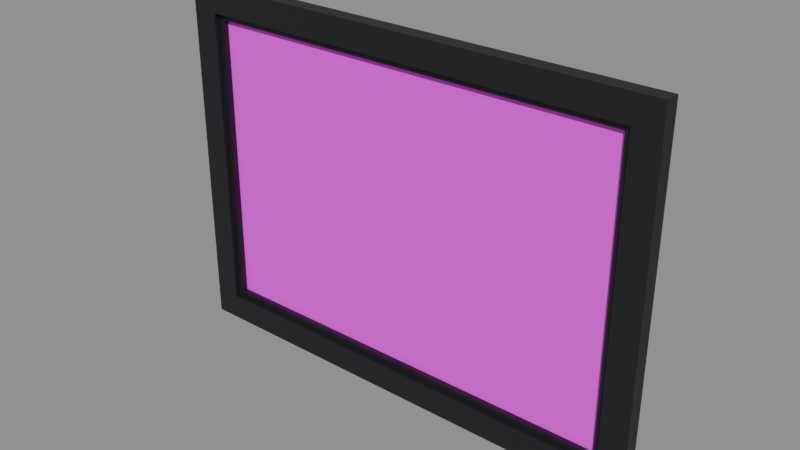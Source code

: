 # Source: Painting_Graveyard.blend  (saved by Blender 5.2.44; exported with 4.5.12 LTS)
import bpy
from mathutils import Matrix  # noqa: F401  (used for matrix-valued properties, if any)

bpy.ops.wm.read_factory_settings(use_empty=True)
scene = bpy.context.scene
scene.name = 'Scene'

# ---- images (referenced by path relative to the original .blend; pixels are not part of the script)
import os
ASSET_DIR = os.environ.get("B2B_ASSET_DIR", "")  # directory of the original .blend (textures are referenced by path, not embedded)
HERE = os.path.dirname(os.path.abspath(__file__))  # packed textures are extracted next to this script under _unpacked/

def load_image(name, relpath, width, height, colorspace="sRGB"):
    """Load a texture the original file referenced (path relative to the .blend, or extracted next to this script)."""
    p = next((c for c in (os.path.join(HERE, relpath), os.path.join(ASSET_DIR, relpath)) if relpath and os.path.exists(c)), "")
    if p:
        img = bpy.data.images.load(p, check_existing=True)
        img.name = name
    else:  # same state as the original file: an image datablock whose file is absent (Cycles renders it pink)
        img = bpy.data.images.new(name, width, height)
        img.source = "FILE"
        img.filepath = "//" + (relpath or name)
    img.colorspace_settings.name = colorspace
    return img
img_paintings_haunted_png = load_image('Paintings Haunted.png', 'Paintings Haunted.png', 1024, 1024, 'sRGB')
img_ts___wood_plank___albedo_png = load_image('TS - Wood plank - Albedo.png', 'TS - Wood plank - Albedo.png', 1024, 1024, 'sRGB')

# ---- materials (node trees are filled in below, after node groups)
mat_mat_paintinghaunted = bpy.data.materials.new('MAT_PaintingHaunted')
mat_mat_woodplank = bpy.data.materials.new('MAT_WoodPlank')
mat_mat_iron = bpy.data.materials.new('MAT_Iron')

# ---- material node trees
mat_mat_paintinghaunted.use_nodes = True; mat_mat_paintinghaunted.node_tree.nodes.clear()
_N = mat_mat_paintinghaunted.node_tree.nodes; _L = mat_mat_paintinghaunted.node_tree.links
n0 = _N.new('ShaderNodeBsdfPrincipled'); n0.name = 'Principled BSDF'; n0.location = (-200, 100)
n0.inputs[2].default_value = 0.8
n0.inputs[10].default_value = 0.005
n1 = _N.new('ShaderNodeOutputMaterial'); n1.name = 'Material Output'; n1.location = (200, 100)
n2 = _N.new('ShaderNodeTexImage'); n2.name = 'Image Texture'; n2.location = (0, 0)
n2.image = img_paintings_haunted_png
_L.new(n0.outputs[0], n1.inputs[0])
_L.new(n2.outputs[0], n0.inputs[0])
n1.is_active_output = True
mat_mat_woodplank.use_nodes = True; mat_mat_woodplank.node_tree.nodes.clear()
_N = mat_mat_woodplank.node_tree.nodes; _L = mat_mat_woodplank.node_tree.links
n0 = _N.new('ShaderNodeBsdfPrincipled'); n0.name = 'Principled BSDF'; n0.location = (-200, 100)
n0.inputs[2].default_value = 0.831
n0.inputs[10].default_value = 0.005
n1 = _N.new('ShaderNodeOutputMaterial'); n1.name = 'Material Output'; n1.location = (200, 100)
n2 = _N.new('ShaderNodeTexImage'); n2.name = 'Image Texture'; n2.location = (-490, 80)
n2.image = img_ts___wood_plank___albedo_png
_L.new(n0.outputs[0], n1.inputs[0])
_L.new(n2.outputs[0], n0.inputs[0])
n1.is_active_output = True
mat_mat_iron.use_nodes = True; mat_mat_iron.node_tree.nodes.clear()
_N = mat_mat_iron.node_tree.nodes; _L = mat_mat_iron.node_tree.links
n0 = _N.new('ShaderNodeBsdfPrincipled'); n0.name = 'Principled BSDF'; n0.location = (-200, 100)
n0.inputs[0].default_value = (0.03, 0.032, 0.035, 1.0)
n0.inputs[1].default_value = 0.6
n0.inputs[10].default_value = 0.005
n1 = _N.new('ShaderNodeOutputMaterial'); n1.name = 'Material Output'; n1.location = (200, 100)
_L.new(n0.outputs[0], n1.inputs[0])
n1.is_active_output = True

# ---- meshes
me_paintinghaunted = bpy.data.meshes.new('PaintingHaunted')
me_paintinghaunted.from_pydata([(-0.75, -0.018, -0.525), (0.75, -0.018, -0.525), (0.75, -0.018, 0.525), (-0.75, -0.018, 0.525)], [], [(0, 1, 2, 3)])
_uv = me_paintinghaunted.uv_layers.new(name='UVMap')
_uv.uv.foreach_set('vector', [0.004, 0.154, 0.496, 0.154, 0.496, 0.496, 0.004, 0.496])
me_paintinghaunted.materials.append(mat_mat_paintinghaunted)
me_paintinghaunted.update()
me_woodplank = bpy.data.meshes.new('WoodPlank')
me_woodplank.from_pydata([(-0.7575, -0.015, -0.5325), (-0.7575, 0.0, -0.5325), (-0.7575, -0.015, 0.5325), (-0.7575, 0.0, 0.5325), (0.7575, -0.015, -0.5325), (0.7575, 0.0, -0.5325), (0.7575, -0.015, 0.5325), (0.7575, 0.0, 0.5325)], [], [(0, 4, 6, 2), (3, 7, 5, 1), (1, 5, 4, 0), (2, 6, 7, 3), (0, 2, 3, 1), (5, 7, 6, 4)])
_uv = me_woodplank.uv_layers.new(name='UVMap')
_uv.uv.foreach_set('vector', [0.534, 0.8363, 0.837, 0.8363, 0.837, 0.9143, 0.534, 0.9143, 0.534, 0.9143, 0.837, 0.9143, 0.837, 0.8363, 0.534, 0.8363, 0.534, 0.7769, 0.837, 0.7769, 0.837, 0.7739, 0.534, 0.7739, 0.534, 0.6929, 0.837, 0.6929, 0.837, 0.6959, 0.534, 0.6959, 0.02, 0.48, 0.27, 0.48, 0.27, 0.496, 0.02, 0.496, 0.02, 0.496, 0.27, 0.496, 0.27, 0.48, 0.02, 0.48])
me_woodplank.materials.append(mat_mat_woodplank)
me_woodplank.update()
me_iron = bpy.data.meshes.new('Iron')
me_iron.from_pydata([(-0.84, -0.0525, 0.525), (-0.84, 0.0, 0.525), (-0.84, -0.0525, 0.615), (-0.84, 0.0, 0.615), (0.84, -0.0525, 0.525), (0.84, 0.0, 0.525), (0.84, -0.0525, 0.615), (0.84, 0.0, 0.615), (-0.84, -0.0525, -0.615), (-0.84, 0.0, -0.615), (-0.84, -0.0525, -0.525), (-0.84, 0.0, -0.525), (0.84, -0.0525, -0.615), (0.84, 0.0, -0.615), (0.84, -0.0525, -0.525), (0.84, 0.0, -0.525), (-0.84, -0.0525, -0.525), (-0.84, 0.0, -0.525), (-0.75, -0.0525, -0.525), (-0.75, 0.0, -0.525), (-0.84, -0.0525, 0.525), (-0.84, 0.0, 0.525), (-0.75, -0.0525, 0.525), (-0.75, 0.0, 0.525), (0.75, -0.0525, -0.525), (0.75, 0.0, -0.525), (0.84, -0.0525, -0.525), (0.84, 0.0, -0.525), (0.75, -0.0525, 0.525), (0.75, 0.0, 0.525), (0.84, -0.0525, 0.525), (0.84, 0.0, 0.525), (-0.75, -0.0345, 0.5025), (-0.75, -0.018, 0.5025), (-0.75, -0.0345, 0.525), (-0.75, -0.018, 0.525), (0.75, -0.0345, 0.5025), (0.75, -0.018, 0.5025), (0.75, -0.0345, 0.525), (0.75, -0.018, 0.525), (-0.75, -0.0345, -0.525), (-0.75, -0.018, -0.525), (-0.75, -0.0345, -0.5025), (-0.75, -0.018, -0.5025), (0.75, -0.0345, -0.525), (0.75, -0.018, -0.525), (0.75, -0.0345, -0.5025), (0.75, -0.018, -0.5025), (-0.75, -0.0345, -0.5025), (-0.75, -0.018, -0.5025), (-0.7275, -0.0345, -0.5025), (-0.7275, -0.018, -0.5025), (-0.75, -0.0345, 0.5025), (-0.75, -0.018, 0.5025), (-0.7275, -0.0345, 0.5025), (-0.7275, -0.018, 0.5025), (0.7275, -0.0345, -0.5025), (0.7275, -0.018, -0.5025), (0.75, -0.0345, -0.5025), (0.75, -0.018, -0.5025), (0.7275, -0.0345, 0.5025), (0.7275, -0.018, 0.5025), (0.75, -0.0345, 0.5025), (0.75, -0.018, 0.5025)], [], [(0, 4, 6, 2), (3, 7, 5, 1), (1, 5, 4, 0), (2, 6, 7, 3), (0, 2, 3, 1), (5, 7, 6, 4), (8, 12, 14, 10), (11, 15, 13, 9), (9, 13, 12, 8), (10, 14, 15, 11), (8, 10, 11, 9), (13, 15, 14, 12), (18, 22, 20, 16), (17, 21, 23, 19), (16, 20, 21, 17), (19, 23, 22, 18), (17, 19, 18, 16), (20, 22, 23, 21), (26, 30, 28, 24), (25, 29, 31, 27), (24, 28, 29, 25), (27, 31, 30, 26), (25, 27, 26, 24), (28, 30, 31, 29), (32, 36, 38, 34), (35, 39, 37, 33), (33, 37, 36, 32), (34, 38, 39, 35), (32, 34, 35, 33), (37, 39, 38, 36), (40, 44, 46, 42), (43, 47, 45, 41), (41, 45, 44, 40), (42, 46, 47, 43), (40, 42, 43, 41), (45, 47, 46, 44), (50, 54, 52, 48), (49, 53, 55, 51), (48, 52, 53, 49), (51, 55, 54, 50), (49, 51, 50, 48), (52, 54, 55, 53), (58, 62, 60, 56), (57, 61, 63, 59), (56, 60, 61, 57), (59, 63, 62, 58), (57, 59, 58, 56), (60, 62, 63, 61)])
_uv = me_iron.uv_layers.new(name='UVMap')
_uv.uv.foreach_set('vector', [0.615, 0.7728, 0.951, 0.7728, 0.951, 0.7908, 0.615, 0.7908, 0.615, 0.5695, 0.951, 0.5695, 0.951, 0.5515, 0.615, 0.5515, 0.615, 0.7256, 0.951, 0.7256, 0.951, 0.7151, 0.615, 0.7151, 0.615, 0.8687, 0.951, 0.8687, 0.951, 0.8792, 0.615, 0.8792, 0.02, 0.48, 0.27, 0.48, 0.27, 0.496, 0.02, 0.496, 0.02, 0.496, 0.27, 0.496, 0.27, 0.48, 0.02, 0.48, 0.5676, 0.9521, 0.9036, 0.9521, 0.9036, 0.9701, 0.5676, 0.9701, 0.5676, 0.9015, 0.9036, 0.9015, 0.9036, 0.8835, 0.5676, 0.8835, 0.5676, 0.5173, 0.9036, 0.5173, 0.9036, 0.5068, 0.5676, 0.5068, 0.5676, 0.7947, 0.9036, 0.7947, 0.9036, 0.8052, 0.5676, 0.8052, 0.02, 0.48, 0.27, 0.48, 0.27, 0.496, 0.02, 0.496, 0.02, 0.496, 0.27, 0.496, 0.27, 0.48, 0.02, 0.48, 0.4927, 0.7217, 0.7027, 0.7217, 0.7027, 0.7037, 0.4927, 0.7037, 0.4927, 0.9714, 0.7027, 0.9714, 0.7027, 0.9894, 0.4927, 0.9894, 0.4927, 0.6861, 0.7027, 0.6861, 0.7027, 0.6966, 0.4927, 0.6966, 0.4927, 0.6953, 0.7027, 0.6953, 0.7027, 0.6848, 0.4927, 0.6848, 0.02, 0.496, 0.27, 0.496, 0.27, 0.48, 0.02, 0.48, 0.02, 0.48, 0.27, 0.48, 0.27, 0.496, 0.02, 0.496, 0.5052, 0.7052, 0.7152, 0.7052, 0.7152, 0.6872, 0.5052, 0.6872, 0.5052, 0.856, 0.7152, 0.856, 0.7152, 0.874, 0.5052, 0.874, 0.5052, 0.8907, 0.7152, 0.8907, 0.7152, 0.9012, 0.5052, 0.9012, 0.5052, 0.959, 0.7152, 0.959, 0.7152, 0.9485, 0.5052, 0.9485, 0.02, 0.496, 0.27, 0.496, 0.27, 0.48, 0.02, 0.48, 0.02, 0.48, 0.27, 0.48, 0.27, 0.496, 0.02, 0.496, 0.04816, 0.5205, 0.3482, 0.5205, 0.3482, 0.525, 0.04816, 0.525, 0.04816, 0.8513, 0.3482, 0.8513, 0.3482, 0.8468, 0.04816, 0.8468, 0.04816, 0.5582, 0.3482, 0.5582, 0.3482, 0.5549, 0.04816, 0.5549, 0.04816, 0.7843, 0.3482, 0.7843, 0.3482, 0.7876, 0.04816, 0.7876, 0.02, 0.48, 0.27, 0.48, 0.27, 0.496, 0.02, 0.496, 0.02, 0.496, 0.27, 0.496, 0.27, 0.48, 0.02, 0.48, 0.3182, 0.8874, 0.6182, 0.8874, 0.6182, 0.8919, 0.3182, 0.8919, 0.3182, 0.7199, 0.6182, 0.7199, 0.6182, 0.7154, 0.3182, 0.7154, 0.3182, 0.5394, 0.6182, 0.5394, 0.6182, 0.5361, 0.3182, 0.5361, 0.3182, 0.743, 0.6182, 0.743, 0.6182, 0.7463, 0.3182, 0.7463, 0.02, 0.48, 0.27, 0.48, 0.27, 0.496, 0.02, 0.496, 0.02, 0.496, 0.27, 0.496, 0.27, 0.48, 0.02, 0.48, 0.5705, 0.803, 0.7715, 0.803, 0.7715, 0.7985, 0.5705, 0.7985, 0.5705, 0.7546, 0.7715, 0.7546, 0.7715, 0.7591, 0.5705, 0.7591, 0.5705, 0.8514, 0.7715, 0.8514, 0.7715, 0.8547, 0.5705, 0.8547, 0.5705, 0.6275, 0.7715, 0.6275, 0.7715, 0.6242, 0.5705, 0.6242, 0.02, 0.496, 0.27, 0.496, 0.27, 0.48, 0.02, 0.48, 0.02, 0.48, 0.27, 0.48, 0.27, 0.496, 0.02, 0.496, 0.5055, 0.7828, 0.7065, 0.7828, 0.7065, 0.7783, 0.5055, 0.7783, 0.5055, 0.6389, 0.7065, 0.6389, 0.7065, 0.6434, 0.5055, 0.6434, 0.5055, 0.971, 0.7065, 0.971, 0.7065, 0.9743, 0.5055, 0.9743, 0.5055, 0.9564, 0.7065, 0.9564, 0.7065, 0.9531, 0.5055, 0.9531, 0.02, 0.496, 0.27, 0.496, 0.27, 0.48, 0.02, 0.48, 0.02, 0.48, 0.27, 0.48, 0.27, 0.496, 0.02, 0.496])
me_iron.materials.append(mat_mat_iron)
me_iron.update()

# ---- objects
ob_painting_graveyard_paintinghaunted = bpy.data.objects.new('Painting Graveyard PaintingHaunted', me_paintinghaunted)
ob_painting_graveyard_woodplank = bpy.data.objects.new('Painting Graveyard WoodPlank', me_woodplank)
ob_painting_graveyard_iron = bpy.data.objects.new('Painting Graveyard Iron', me_iron)

# ---- transforms, parenting, visibility, modifiers, constraints
ob_painting_graveyard_paintinghaunted.location = (0.0, 0.0, 0.0)
ob_painting_graveyard_woodplank.location = (0.0, 0.0, 0.0)
ob_painting_graveyard_iron.location = (0.0, 0.0, 0.0)

# ---- collection membership
scene.collection.objects.link(ob_painting_graveyard_paintinghaunted)
scene.collection.objects.link(ob_painting_graveyard_woodplank)
scene.collection.objects.link(ob_painting_graveyard_iron)

# ---- scene / render settings (as saved in the file)
scene.frame_start = 1; scene.frame_end = 250; scene.frame_set(1)
scene.render.engine = 'BLENDER_EEVEE_NEXT'
scene.render.bake_bias = 0.0
scene.render.bake_samples = 0
scene.render.compositor_device = 'GPU'
scene.eevee.use_volume_custom_range = False
scene.eevee.fast_gi_thickness_near = 0.1
scene.eevee.fast_gi_thickness_far = 0.0
scene.eevee.ray_tracing_options.screen_trace_thickness = 0.1
bpy.context.view_layer.update()

# ---- added for rendering (the .blend has no active camera and no usable light): camera, sun + grey world if the file has none
cam_auto = bpy.data.cameras.new('AutoCamera')
cam_auto.lens = 50.0
cam_auto.sensor_width = 36.0
cam_auto.clip_end = 1000.0
ob_auto_camera = bpy.data.objects.new('AutoCamera', cam_auto)
scene.collection.objects.link(ob_auto_camera)
ob_auto_camera.location = (1.92706, -2.33872, 1.54165)
ob_auto_camera.rotation_euler = (1.09748, -7.21219e-08, 0.694738)
scene.camera = ob_auto_camera
light_auto_sun = bpy.data.lights.new('AutoSun', 'SUN')
light_auto_sun.energy = 3.0
light_auto_sun.angle = 0.0523599
ob_auto_sun = bpy.data.objects.new('AutoSun', light_auto_sun)
scene.collection.objects.link(ob_auto_sun)
ob_auto_sun.rotation_euler = (0.872665, 0.174533, 0.523599)
if scene.world is None:
    world_auto = bpy.data.worlds.new('AutoWorld')
    world_auto.color = (0.3, 0.3, 0.3)
    scene.world = world_auto
bpy.context.view_layer.update()
